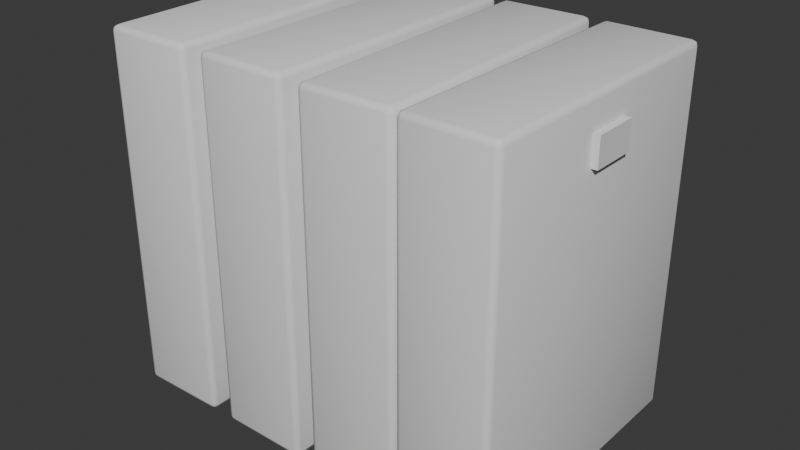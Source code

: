 # Source: SM_Env_FileFolders.blend  (saved by Blender 4.1.24; exported with 4.5.12 LTS)
import bpy
from mathutils import Matrix  # noqa: F401  (used for matrix-valued properties, if any)

bpy.ops.wm.read_factory_settings(use_empty=True)
scene = bpy.context.scene
scene.name = 'Scene'

# ---- collections
col_collection = bpy.data.collections.new('Collection'); scene.collection.children.link(col_collection)

# ---- world
world_world = bpy.data.worlds.new('World'); scene.world = world_world
world_world.use_nodes = True; world_world.node_tree.nodes.clear()
_N = world_world.node_tree.nodes; _L = world_world.node_tree.links
n0 = _N.new('ShaderNodeOutputWorld'); n0.name = 'World Output'; n0.location = (300, 300)
n1 = _N.new('ShaderNodeBackground'); n1.name = 'Background'; n1.location = (10, 300)
n1.inputs[0].default_value = (0.05088, 0.05088, 0.05088, 1.0)
_L.new(n1.outputs[0], n0.inputs[0])
n0.is_active_output = True
world_world.color = (0.05088, 0.05088, 0.05088)
world_world.use_sun_shadow = False
world_world.sun_shadow_jitter_overblur = 0.0

# ---- meshes
me_cube_001 = bpy.data.meshes.new('Cube.001')
me_cube_001.from_pydata([(0.1701, 0.2557, -0.16), (0.1701, 0.2607, -0.155), (0.1751, 0.2557, -0.155), (0.1701, 0.2592, -0.1585), (0.173, 0.2586, -0.1579), (0.1736, 0.2592, -0.155), (0.1736, 0.2557, -0.1585), (0.1701, 0.2607, 0.155), (0.1701, 0.2557, 0.16), (0.1751, 0.2557, 0.155), (0.1701, 0.2592, 0.1585), (0.173, 0.2586, 0.1579), (0.1736, 0.2557, 0.1585), (0.1736, 0.2592, 0.155), (0.1701, 0.01567, -0.16), (0.1751, 0.01567, -0.155), (0.1701, 0.01067, -0.155), (0.1736, 0.01567, -0.1585), (0.173, 0.01278, -0.1579), (0.1736, 0.01214, -0.155), (0.1701, 0.01214, -0.1585), (0.1701, 0.01567, 0.16), (0.1701, 0.01067, 0.155), (0.1751, 0.01567, 0.155), (0.1701, 0.01214, 0.1585), (0.173, 0.01278, 0.1579), (0.1736, 0.01214, 0.155), (0.1736, 0.01567, 0.1585), (0.1001, 0.2557, -0.16), (0.0951, 0.2557, -0.155), (0.1001, 0.2607, -0.155), (0.09657, 0.2557, -0.1585), (0.09722, 0.2586, -0.1579), (0.09657, 0.2592, -0.155), (0.1001, 0.2592, -0.1585), (0.1001, 0.2557, 0.16), (0.1001, 0.2607, 0.155), (0.0951, 0.2557, 0.155), (0.1001, 0.2592, 0.1585), (0.09722, 0.2586, 0.1579), (0.09657, 0.2592, 0.155), (0.09657, 0.2557, 0.1585), (0.1001, 0.01567, -0.16), (0.1001, 0.01067, -0.155), (0.0951, 0.01567, -0.155), (0.1001, 0.01214, -0.1585), (0.09722, 0.01278, -0.1579), (0.09657, 0.01214, -0.155), (0.09657, 0.01567, -0.1585), (0.1001, 0.01567, 0.16), (0.0951, 0.01567, 0.155), (0.1001, 0.01067, 0.155), (0.09657, 0.01567, 0.1585), (0.09722, 0.01278, 0.1579), (0.09657, 0.01214, 0.155), (0.1001, 0.01214, 0.1585), (0.1806, 0.1157, 0.1075), (0.1806, 0.1157, 0.1325), (0.1706, 0.1157, 0.1075), (0.1706, 0.1157, 0.1325), (0.1806, 0.1557, 0.1075), (0.1806, 0.1557, 0.1325), (0.1706, 0.1557, 0.1075), (0.1706, 0.1557, 0.1325)], [], [(30, 36, 7, 1), (44, 50, 37, 29), (49, 21, 8, 35), (2, 9, 23, 15), (16, 22, 51, 43), (0, 3, 4, 6), (1, 5, 4, 3), (2, 6, 4, 5), (7, 10, 11, 13), (8, 12, 11, 10), (9, 13, 11, 12), (14, 17, 18, 20), (15, 19, 18, 17), (16, 20, 18, 19), (21, 24, 25, 27), (22, 26, 25, 24), (23, 27, 25, 26), (28, 31, 32, 34), (29, 33, 32, 31), (30, 34, 32, 33), (35, 38, 39, 41), (36, 40, 39, 38), (37, 41, 39, 40), (42, 45, 46, 48), (43, 47, 46, 45), (44, 48, 46, 47), (49, 52, 53, 55), (50, 54, 53, 52), (51, 55, 53, 54), (14, 0, 6, 17), (17, 6, 2, 15), (1, 7, 13, 5), (5, 13, 9, 2), (8, 21, 27, 12), (12, 27, 23, 9), (22, 16, 19, 26), (26, 19, 15, 23), (42, 14, 20, 45), (45, 20, 16, 43), (21, 49, 55, 24), (24, 55, 51, 22), (50, 44, 47, 54), (54, 47, 43, 51), (28, 42, 48, 31), (31, 48, 44, 29), (49, 35, 41, 52), (52, 41, 37, 50), (36, 30, 33, 40), (40, 33, 29, 37), (0, 28, 34, 3), (3, 34, 30, 1), (35, 8, 10, 38), (38, 10, 7, 36), (14, 42, 28, 0), (56, 57, 59, 58), (58, 59, 63, 62), (62, 63, 61, 60), (60, 61, 57, 56), (58, 62, 60, 56), (63, 59, 57, 61)])
me_cube_001.polygons.foreach_set('use_smooth', [True] * 60)
_k = set([(56, 57), (56, 58), (56, 60), (57, 59), (57, 61), (58, 59), (58, 62), (59, 63), (60, 61), (60, 62), (61, 63), (62, 63)])
me_cube_001.attributes.new('sharp_edge', 'BOOLEAN', 'EDGE').data.foreach_set('value', [ (min(e.vertices), max(e.vertices)) in _k for e in me_cube_001.edges])
_uv = me_cube_001.uv_layers.new(name='UVMap')
_uv.uv.foreach_set('vector', [0.3789, 0.7656, 0.6211, 0.7656, 0.6211, 0.9844, 0.3789, 0.9844, 0.3789, 0.505, 0.6211, 0.505, 0.6211, 0.745, 0.3789, 0.745, 0.6406, 0.505, 0.8594, 0.505, 0.8594, 0.745, 0.6406, 0.745, 0.3789, 0.005, 0.6211, 0.005, 0.6211, 0.245, 0.3789, 0.245, 0.3789, 0.2656, 0.6211, 0.2656, 0.6211, 0.4844, 0.3789, 0.4844, 0.1406, 0.745, 0.1406, 0.75, 0.1316, 0.75, 0.125, 0.745, 0.3789, 0.9844, 0.3789, 1.0, 0.3767, 1.0, 0.375, 0.9844, 0.3789, 0.005, 0.375, 0.005, 0.375, 0.002113, 0.3789, 0.0, 0.6211, 0.9844, 0.625, 0.9844, 0.625, 0.9934, 0.6211, 1.0, 0.8594, 0.745, 0.875, 0.745, 0.875, 0.7479, 0.8594, 0.75, 0.6211, 0.005, 0.6211, 0.0, 0.6233, 0.0, 0.625, 0.005, 0.1406, 0.505, 0.125, 0.505, 0.125, 0.5021, 0.1406, 0.5, 0.3789, 0.245, 0.3789, 0.25, 0.3767, 0.25, 0.375, 0.245, 0.3789, 0.2656, 0.375, 0.2656, 0.375, 0.2566, 0.3789, 0.25, 0.8594, 0.505, 0.8594, 0.5, 0.8684, 0.5, 0.875, 0.505, 0.6211, 0.2656, 0.6211, 0.25, 0.6233, 0.25, 0.625, 0.2656, 0.6211, 0.245, 0.625, 0.245, 0.625, 0.2479, 0.6211, 0.25, 0.3594, 0.745, 0.375, 0.745, 0.3756, 0.7515, 0.3594, 0.75, 0.3789, 0.745, 0.3789, 0.75, 0.3756, 0.7515, 0.375, 0.745, 0.3789, 0.7656, 0.375, 0.7656, 0.3756, 0.7515, 0.3789, 0.75, 0.6406, 0.745, 0.6406, 0.75, 0.6267, 0.7493, 0.625, 0.745, 0.6211, 0.7656, 0.6211, 0.75, 0.6267, 0.7493, 0.625, 0.7656, 0.6211, 0.745, 0.625, 0.745, 0.6267, 0.7493, 0.6211, 0.75, 0.3594, 0.505, 0.3594, 0.5, 0.3733, 0.5007, 0.375, 0.505, 0.3789, 0.4844, 0.3789, 0.5, 0.3733, 0.5007, 0.375, 0.4844, 0.3789, 0.505, 0.375, 0.505, 0.3733, 0.5007, 0.3789, 0.5, 0.6406, 0.505, 0.625, 0.505, 0.6244, 0.4985, 0.6406, 0.5, 0.6211, 0.505, 0.6211, 0.5, 0.6244, 0.4985, 0.625, 0.505, 0.6211, 0.4844, 0.625, 0.4844, 0.6244, 0.4985, 0.6211, 0.5, 0.1406, 0.505, 0.1406, 0.745, 0.125, 0.745, 0.125, 0.505, 0.375, 0.245, 0.375, 0.005, 0.3789, 0.005, 0.3789, 0.245, 0.3789, 0.9844, 0.6211, 0.9844, 0.6211, 1.0, 0.3789, 1.0, 0.3789, 0.0, 0.6211, 0.0, 0.6211, 0.005, 0.3789, 0.005, 0.8594, 0.745, 0.8594, 0.505, 0.875, 0.505, 0.875, 0.745, 0.625, 0.005, 0.625, 0.245, 0.6211, 0.245, 0.6211, 0.005, 0.6211, 0.2656, 0.3789, 0.2656, 0.3789, 0.25, 0.6211, 0.25, 0.6211, 0.25, 0.3789, 0.25, 0.3789, 0.245, 0.6211, 0.245, 0.3594, 0.505, 0.1406, 0.505, 0.1406, 0.5, 0.3594, 0.5, 0.375, 0.4844, 0.375, 0.2656, 0.3789, 0.2656, 0.3789, 0.4844, 0.8594, 0.505, 0.6406, 0.505, 0.6406, 0.5, 0.8594, 0.5, 0.625, 0.2656, 0.625, 0.4844, 0.6211, 0.4844, 0.6211, 0.2656, 0.6211, 0.505, 0.3789, 0.505, 0.3789, 0.5, 0.6211, 0.5, 0.6211, 0.5, 0.3789, 0.5, 0.3789, 0.4844, 0.6211, 0.4844, 0.3594, 0.745, 0.3594, 0.505, 0.375, 0.505, 0.375, 0.745, 0.375, 0.745, 0.375, 0.505, 0.3789, 0.505, 0.3789, 0.745, 0.6406, 0.505, 0.6406, 0.745, 0.625, 0.745, 0.625, 0.505, 0.625, 0.505, 0.625, 0.745, 0.6211, 0.745, 0.6211, 0.505, 0.6211, 0.7656, 0.3789, 0.7656, 0.3789, 0.75, 0.6211, 0.75, 0.6211, 0.75, 0.3789, 0.75, 0.3789, 0.745, 0.6211, 0.745, 0.1406, 0.745, 0.3594, 0.745, 0.3594, 0.75, 0.1406, 0.75, 0.375, 0.9844, 0.375, 0.7656, 0.3789, 0.7656, 0.3789, 0.9844, 0.6406, 0.745, 0.8594, 0.745, 0.8594, 0.75, 0.6406, 0.75, 0.625, 0.7656, 0.625, 0.9844, 0.6211, 0.9844, 0.6211, 0.7656, 0.1406, 0.505, 0.3594, 0.505, 0.3594, 0.745, 0.1406, 0.745, 0.375, 0.0, 0.625, 0.0, 0.625, 0.25, 0.375, 0.25, 0.375, 0.25, 0.625, 0.25, 0.625, 0.5, 0.375, 0.5, 0.375, 0.5, 0.625, 0.5, 0.625, 0.75, 0.375, 0.75, 0.375, 0.75, 0.625, 0.75, 0.625, 1.0, 0.375, 1.0, 0.125, 0.5, 0.375, 0.5, 0.375, 0.75, 0.125, 0.75, 0.625, 0.5, 0.875, 0.5, 0.875, 0.75, 0.625, 0.75])
me_cube_001.update()
me_cube_004 = bpy.data.meshes.new('Cube.004')
me_cube_004.from_pydata([(0.07928, 0.2561, -0.16), (0.0791, 0.2611, -0.155), (0.08428, 0.2562, -0.155), (0.07916, 0.2596, -0.1585), (0.08206, 0.259, -0.1579), (0.08269, 0.2597, -0.155), (0.08281, 0.2562, -0.1585), (0.0791, 0.2611, 0.155), (0.07928, 0.2561, 0.16), (0.08428, 0.2562, 0.155), (0.07916, 0.2596, 0.1585), (0.08206, 0.259, 0.1579), (0.08281, 0.2562, 0.1585), (0.08269, 0.2597, 0.155), (0.08765, 0.01621, -0.16), (0.09265, 0.01638, -0.155), (0.08783, 0.01121, -0.155), (0.09119, 0.01633, -0.1585), (0.09064, 0.01342, -0.1579), (0.09131, 0.0128, -0.155), (0.08778, 0.01268, -0.1585), (0.08765, 0.01621, 0.16), (0.08783, 0.01121, 0.155), (0.09265, 0.01638, 0.155), (0.08778, 0.01268, 0.1585), (0.09064, 0.01342, 0.1579), (0.09131, 0.0128, 0.155), (0.09119, 0.01633, 0.1585), (0.009321, 0.2536, -0.16), (0.004324, 0.2534, -0.155), (0.009147, 0.2586, -0.155), (0.005788, 0.2535, -0.1585), (0.006335, 0.2564, -0.1579), (0.005664, 0.257, -0.155), (0.009198, 0.2572, -0.1585), (0.009321, 0.2536, 0.16), (0.009147, 0.2586, 0.155), (0.004324, 0.2534, 0.155), (0.009198, 0.2572, 0.1585), (0.006335, 0.2564, 0.1579), (0.005664, 0.257, 0.155), (0.005788, 0.2535, 0.1585), (0.0177, 0.01377, -0.16), (0.01787, 0.008769, -0.155), (0.0127, 0.01359, -0.155), (0.01782, 0.01023, -0.1585), (0.01491, 0.01078, -0.1579), (0.01429, 0.01011, -0.155), (0.01416, 0.01364, -0.1585), (0.0177, 0.01377, 0.16), (0.0127, 0.01359, 0.155), (0.01787, 0.008769, 0.155), (0.01416, 0.01364, 0.1585), (0.01491, 0.01078, 0.1579), (0.01429, 0.01011, 0.155), (0.01782, 0.01023, 0.1585), (0.09383, 0.1166, 0.1075), (0.09383, 0.1166, 0.1325), (0.08384, 0.1163, 0.1075), (0.08384, 0.1163, 0.1325), (0.09244, 0.1566, 0.1075), (0.09244, 0.1566, 0.1325), (0.08244, 0.1562, 0.1075), (0.08244, 0.1562, 0.1325)], [], [(30, 36, 7, 1), (44, 50, 37, 29), (49, 21, 8, 35), (2, 9, 23, 15), (16, 22, 51, 43), (0, 3, 4, 6), (1, 5, 4, 3), (2, 6, 4, 5), (7, 10, 11, 13), (8, 12, 11, 10), (9, 13, 11, 12), (14, 17, 18, 20), (15, 19, 18, 17), (16, 20, 18, 19), (21, 24, 25, 27), (22, 26, 25, 24), (23, 27, 25, 26), (28, 31, 32, 34), (29, 33, 32, 31), (30, 34, 32, 33), (35, 38, 39, 41), (36, 40, 39, 38), (37, 41, 39, 40), (42, 45, 46, 48), (43, 47, 46, 45), (44, 48, 46, 47), (49, 52, 53, 55), (50, 54, 53, 52), (51, 55, 53, 54), (14, 0, 6, 17), (17, 6, 2, 15), (1, 7, 13, 5), (5, 13, 9, 2), (8, 21, 27, 12), (12, 27, 23, 9), (22, 16, 19, 26), (26, 19, 15, 23), (42, 14, 20, 45), (45, 20, 16, 43), (21, 49, 55, 24), (24, 55, 51, 22), (50, 44, 47, 54), (54, 47, 43, 51), (28, 42, 48, 31), (31, 48, 44, 29), (49, 35, 41, 52), (52, 41, 37, 50), (36, 30, 33, 40), (40, 33, 29, 37), (0, 28, 34, 3), (3, 34, 30, 1), (35, 8, 10, 38), (38, 10, 7, 36), (14, 42, 28, 0), (56, 57, 59, 58), (58, 59, 63, 62), (62, 63, 61, 60), (60, 61, 57, 56), (58, 62, 60, 56), (63, 59, 57, 61)])
me_cube_004.polygons.foreach_set('use_smooth', [True] * 60)
_k = set([(56, 57), (56, 58), (56, 60), (57, 59), (57, 61), (58, 59), (58, 62), (59, 63), (60, 61), (60, 62), (61, 63), (62, 63)])
me_cube_004.attributes.new('sharp_edge', 'BOOLEAN', 'EDGE').data.foreach_set('value', [ (min(e.vertices), max(e.vertices)) in _k for e in me_cube_004.edges])
_uv = me_cube_004.uv_layers.new(name='UVMap')
_uv.uv.foreach_set('vector', [0.3789, 0.7656, 0.6211, 0.7656, 0.6211, 0.9844, 0.3789, 0.9844, 0.3789, 0.505, 0.6211, 0.505, 0.6211, 0.745, 0.3789, 0.745, 0.6406, 0.505, 0.8594, 0.505, 0.8594, 0.745, 0.6406, 0.745, 0.3789, 0.005, 0.6211, 0.005, 0.6211, 0.245, 0.3789, 0.245, 0.3789, 0.2656, 0.6211, 0.2656, 0.6211, 0.4844, 0.3789, 0.4844, 0.1406, 0.745, 0.1406, 0.75, 0.1316, 0.75, 0.125, 0.745, 0.3789, 0.9844, 0.3789, 1.0, 0.3767, 1.0, 0.375, 0.9844, 0.3789, 0.005, 0.375, 0.005, 0.375, 0.002113, 0.3789, 0.0, 0.6211, 0.9844, 0.625, 0.9844, 0.625, 0.9934, 0.6211, 1.0, 0.8594, 0.745, 0.875, 0.745, 0.875, 0.7479, 0.8594, 0.75, 0.6211, 0.005, 0.6211, 0.0, 0.6233, 0.0, 0.625, 0.005, 0.1406, 0.505, 0.125, 0.505, 0.125, 0.5021, 0.1406, 0.5, 0.3789, 0.245, 0.3789, 0.25, 0.3767, 0.25, 0.375, 0.245, 0.3789, 0.2656, 0.375, 0.2656, 0.375, 0.2566, 0.3789, 0.25, 0.8594, 0.505, 0.8594, 0.5, 0.8684, 0.5, 0.875, 0.505, 0.6211, 0.2656, 0.6211, 0.25, 0.6233, 0.25, 0.625, 0.2656, 0.6211, 0.245, 0.625, 0.245, 0.625, 0.2479, 0.6211, 0.25, 0.3594, 0.745, 0.375, 0.745, 0.3756, 0.7515, 0.3594, 0.75, 0.3789, 0.745, 0.3789, 0.75, 0.3756, 0.7515, 0.375, 0.745, 0.3789, 0.7656, 0.375, 0.7656, 0.3756, 0.7515, 0.3789, 0.75, 0.6406, 0.745, 0.6406, 0.75, 0.6267, 0.7493, 0.625, 0.745, 0.6211, 0.7656, 0.6211, 0.75, 0.6267, 0.7493, 0.625, 0.7656, 0.6211, 0.745, 0.625, 0.745, 0.6267, 0.7493, 0.6211, 0.75, 0.3594, 0.505, 0.3594, 0.5, 0.3733, 0.5007, 0.375, 0.505, 0.3789, 0.4844, 0.3789, 0.5, 0.3733, 0.5007, 0.375, 0.4844, 0.3789, 0.505, 0.375, 0.505, 0.3733, 0.5007, 0.3789, 0.5, 0.6406, 0.505, 0.625, 0.505, 0.6244, 0.4985, 0.6406, 0.5, 0.6211, 0.505, 0.6211, 0.5, 0.6244, 0.4985, 0.625, 0.505, 0.6211, 0.4844, 0.625, 0.4844, 0.6244, 0.4985, 0.6211, 0.5, 0.1406, 0.505, 0.1406, 0.745, 0.125, 0.745, 0.125, 0.505, 0.375, 0.245, 0.375, 0.005, 0.3789, 0.005, 0.3789, 0.245, 0.3789, 0.9844, 0.6211, 0.9844, 0.6211, 1.0, 0.3789, 1.0, 0.3789, 0.0, 0.6211, 0.0, 0.6211, 0.005, 0.3789, 0.005, 0.8594, 0.745, 0.8594, 0.505, 0.875, 0.505, 0.875, 0.745, 0.625, 0.005, 0.625, 0.245, 0.6211, 0.245, 0.6211, 0.005, 0.6211, 0.2656, 0.3789, 0.2656, 0.3789, 0.25, 0.6211, 0.25, 0.6211, 0.25, 0.3789, 0.25, 0.3789, 0.245, 0.6211, 0.245, 0.3594, 0.505, 0.1406, 0.505, 0.1406, 0.5, 0.3594, 0.5, 0.375, 0.4844, 0.375, 0.2656, 0.3789, 0.2656, 0.3789, 0.4844, 0.8594, 0.505, 0.6406, 0.505, 0.6406, 0.5, 0.8594, 0.5, 0.625, 0.2656, 0.625, 0.4844, 0.6211, 0.4844, 0.6211, 0.2656, 0.6211, 0.505, 0.3789, 0.505, 0.3789, 0.5, 0.6211, 0.5, 0.6211, 0.5, 0.3789, 0.5, 0.3789, 0.4844, 0.6211, 0.4844, 0.3594, 0.745, 0.3594, 0.505, 0.375, 0.505, 0.375, 0.745, 0.375, 0.745, 0.375, 0.505, 0.3789, 0.505, 0.3789, 0.745, 0.6406, 0.505, 0.6406, 0.745, 0.625, 0.745, 0.625, 0.505, 0.625, 0.505, 0.625, 0.745, 0.6211, 0.745, 0.6211, 0.505, 0.6211, 0.7656, 0.3789, 0.7656, 0.3789, 0.75, 0.6211, 0.75, 0.6211, 0.75, 0.3789, 0.75, 0.3789, 0.745, 0.6211, 0.745, 0.1406, 0.745, 0.3594, 0.745, 0.3594, 0.75, 0.1406, 0.75, 0.375, 0.9844, 0.375, 0.7656, 0.3789, 0.7656, 0.3789, 0.9844, 0.6406, 0.745, 0.8594, 0.745, 0.8594, 0.75, 0.6406, 0.75, 0.625, 0.7656, 0.625, 0.9844, 0.6211, 0.9844, 0.6211, 0.7656, 0.1406, 0.505, 0.3594, 0.505, 0.3594, 0.745, 0.1406, 0.745, 0.375, 0.0, 0.625, 0.0, 0.625, 0.25, 0.375, 0.25, 0.375, 0.25, 0.625, 0.25, 0.625, 0.5, 0.375, 0.5, 0.375, 0.5, 0.625, 0.5, 0.625, 0.75, 0.375, 0.75, 0.375, 0.75, 0.625, 0.75, 0.625, 1.0, 0.375, 1.0, 0.125, 0.5, 0.375, 0.5, 0.375, 0.75, 0.125, 0.75, 0.625, 0.5, 0.875, 0.5, 0.875, 0.75, 0.625, 0.75])
me_cube_004.update()
me_cube_006 = bpy.data.meshes.new('Cube.006')
me_cube_006.from_pydata([(-0.009897, 0.2557, -0.16), (-0.009897, 0.2607, -0.155), (-0.004897, 0.2557, -0.155), (-0.009897, 0.2592, -0.1585), (-0.00701, 0.2586, -0.1579), (-0.006361, 0.2592, -0.155), (-0.006361, 0.2557, -0.1585), (-0.009897, 0.2607, 0.155), (-0.009897, 0.2557, 0.16), (-0.004897, 0.2557, 0.155), (-0.009897, 0.2592, 0.1585), (-0.00701, 0.2586, 0.1579), (-0.006361, 0.2557, 0.1585), (-0.006361, 0.2592, 0.155), (-0.009897, 0.01567, -0.16), (-0.004897, 0.01567, -0.155), (-0.009897, 0.01067, -0.155), (-0.006361, 0.01567, -0.1585), (-0.00701, 0.01278, -0.1579), (-0.006361, 0.01214, -0.155), (-0.009897, 0.01214, -0.1585), (-0.009897, 0.01567, 0.16), (-0.009897, 0.01067, 0.155), (-0.004897, 0.01567, 0.155), (-0.009897, 0.01214, 0.1585), (-0.00701, 0.01278, 0.1579), (-0.006361, 0.01214, 0.155), (-0.006361, 0.01567, 0.1585), (-0.0799, 0.2557, -0.16), (-0.0849, 0.2557, -0.155), (-0.0799, 0.2607, -0.155), (-0.08343, 0.2557, -0.1585), (-0.08278, 0.2586, -0.1579), (-0.08343, 0.2592, -0.155), (-0.0799, 0.2592, -0.1585), (-0.0799, 0.2557, 0.16), (-0.0799, 0.2607, 0.155), (-0.0849, 0.2557, 0.155), (-0.0799, 0.2592, 0.1585), (-0.08278, 0.2586, 0.1579), (-0.08343, 0.2592, 0.155), (-0.08343, 0.2557, 0.1585), (-0.0799, 0.01567, -0.16), (-0.0799, 0.01067, -0.155), (-0.0849, 0.01567, -0.155), (-0.0799, 0.01214, -0.1585), (-0.08278, 0.01278, -0.1579), (-0.08343, 0.01214, -0.155), (-0.08343, 0.01567, -0.1585), (-0.0799, 0.01567, 0.16), (-0.0849, 0.01567, 0.155), (-0.0799, 0.01067, 0.155), (-0.08343, 0.01567, 0.1585), (-0.08278, 0.01278, 0.1579), (-0.08343, 0.01214, 0.155), (-0.0799, 0.01214, 0.1585), (0.0003154, 0.1157, 0.1075), (0.0003154, 0.1157, 0.1325), (-0.009685, 0.1157, 0.1075), (-0.009685, 0.1157, 0.1325), (0.0003154, 0.1557, 0.1075), (0.0003154, 0.1557, 0.1325), (-0.009685, 0.1557, 0.1075), (-0.009685, 0.1557, 0.1325)], [], [(30, 36, 7, 1), (44, 50, 37, 29), (49, 21, 8, 35), (2, 9, 23, 15), (16, 22, 51, 43), (0, 3, 4, 6), (1, 5, 4, 3), (2, 6, 4, 5), (7, 10, 11, 13), (8, 12, 11, 10), (9, 13, 11, 12), (14, 17, 18, 20), (15, 19, 18, 17), (16, 20, 18, 19), (21, 24, 25, 27), (22, 26, 25, 24), (23, 27, 25, 26), (28, 31, 32, 34), (29, 33, 32, 31), (30, 34, 32, 33), (35, 38, 39, 41), (36, 40, 39, 38), (37, 41, 39, 40), (42, 45, 46, 48), (43, 47, 46, 45), (44, 48, 46, 47), (49, 52, 53, 55), (50, 54, 53, 52), (51, 55, 53, 54), (14, 0, 6, 17), (17, 6, 2, 15), (1, 7, 13, 5), (5, 13, 9, 2), (8, 21, 27, 12), (12, 27, 23, 9), (22, 16, 19, 26), (26, 19, 15, 23), (42, 14, 20, 45), (45, 20, 16, 43), (21, 49, 55, 24), (24, 55, 51, 22), (50, 44, 47, 54), (54, 47, 43, 51), (28, 42, 48, 31), (31, 48, 44, 29), (49, 35, 41, 52), (52, 41, 37, 50), (36, 30, 33, 40), (40, 33, 29, 37), (0, 28, 34, 3), (3, 34, 30, 1), (35, 8, 10, 38), (38, 10, 7, 36), (14, 42, 28, 0), (56, 57, 59, 58), (58, 59, 63, 62), (62, 63, 61, 60), (60, 61, 57, 56), (58, 62, 60, 56), (63, 59, 57, 61)])
me_cube_006.polygons.foreach_set('use_smooth', [True] * 60)
_k = set([(56, 57), (56, 58), (56, 60), (57, 59), (57, 61), (58, 59), (58, 62), (59, 63), (60, 61), (60, 62), (61, 63), (62, 63)])
me_cube_006.attributes.new('sharp_edge', 'BOOLEAN', 'EDGE').data.foreach_set('value', [ (min(e.vertices), max(e.vertices)) in _k for e in me_cube_006.edges])
_uv = me_cube_006.uv_layers.new(name='UVMap')
_uv.uv.foreach_set('vector', [0.3789, 0.7656, 0.6211, 0.7656, 0.6211, 0.9844, 0.3789, 0.9844, 0.3789, 0.505, 0.6211, 0.505, 0.6211, 0.745, 0.3789, 0.745, 0.6406, 0.505, 0.8594, 0.505, 0.8594, 0.745, 0.6406, 0.745, 0.3789, 0.005, 0.6211, 0.005, 0.6211, 0.245, 0.3789, 0.245, 0.3789, 0.2656, 0.6211, 0.2656, 0.6211, 0.4844, 0.3789, 0.4844, 0.1406, 0.745, 0.1406, 0.75, 0.1316, 0.75, 0.125, 0.745, 0.3789, 0.9844, 0.3789, 1.0, 0.3767, 1.0, 0.375, 0.9844, 0.3789, 0.005, 0.375, 0.005, 0.375, 0.002113, 0.3789, 0.0, 0.6211, 0.9844, 0.625, 0.9844, 0.625, 0.9934, 0.6211, 1.0, 0.8594, 0.745, 0.875, 0.745, 0.875, 0.7479, 0.8594, 0.75, 0.6211, 0.005, 0.6211, 0.0, 0.6233, 0.0, 0.625, 0.005, 0.1406, 0.505, 0.125, 0.505, 0.125, 0.5021, 0.1406, 0.5, 0.3789, 0.245, 0.3789, 0.25, 0.3767, 0.25, 0.375, 0.245, 0.3789, 0.2656, 0.375, 0.2656, 0.375, 0.2566, 0.3789, 0.25, 0.8594, 0.505, 0.8594, 0.5, 0.8684, 0.5, 0.875, 0.505, 0.6211, 0.2656, 0.6211, 0.25, 0.6233, 0.25, 0.625, 0.2656, 0.6211, 0.245, 0.625, 0.245, 0.625, 0.2479, 0.6211, 0.25, 0.3594, 0.745, 0.375, 0.745, 0.3756, 0.7515, 0.3594, 0.75, 0.3789, 0.745, 0.3789, 0.75, 0.3756, 0.7515, 0.375, 0.745, 0.3789, 0.7656, 0.375, 0.7656, 0.3756, 0.7515, 0.3789, 0.75, 0.6406, 0.745, 0.6406, 0.75, 0.6267, 0.7493, 0.625, 0.745, 0.6211, 0.7656, 0.6211, 0.75, 0.6267, 0.7493, 0.625, 0.7656, 0.6211, 0.745, 0.625, 0.745, 0.6267, 0.7493, 0.6211, 0.75, 0.3594, 0.505, 0.3594, 0.5, 0.3733, 0.5007, 0.375, 0.505, 0.3789, 0.4844, 0.3789, 0.5, 0.3733, 0.5007, 0.375, 0.4844, 0.3789, 0.505, 0.375, 0.505, 0.3733, 0.5007, 0.3789, 0.5, 0.6406, 0.505, 0.625, 0.505, 0.6244, 0.4985, 0.6406, 0.5, 0.6211, 0.505, 0.6211, 0.5, 0.6244, 0.4985, 0.625, 0.505, 0.6211, 0.4844, 0.625, 0.4844, 0.6244, 0.4985, 0.6211, 0.5, 0.1406, 0.505, 0.1406, 0.745, 0.125, 0.745, 0.125, 0.505, 0.375, 0.245, 0.375, 0.005, 0.3789, 0.005, 0.3789, 0.245, 0.3789, 0.9844, 0.6211, 0.9844, 0.6211, 1.0, 0.3789, 1.0, 0.3789, 0.0, 0.6211, 0.0, 0.6211, 0.005, 0.3789, 0.005, 0.8594, 0.745, 0.8594, 0.505, 0.875, 0.505, 0.875, 0.745, 0.625, 0.005, 0.625, 0.245, 0.6211, 0.245, 0.6211, 0.005, 0.6211, 0.2656, 0.3789, 0.2656, 0.3789, 0.25, 0.6211, 0.25, 0.6211, 0.25, 0.3789, 0.25, 0.3789, 0.245, 0.6211, 0.245, 0.3594, 0.505, 0.1406, 0.505, 0.1406, 0.5, 0.3594, 0.5, 0.375, 0.4844, 0.375, 0.2656, 0.3789, 0.2656, 0.3789, 0.4844, 0.8594, 0.505, 0.6406, 0.505, 0.6406, 0.5, 0.8594, 0.5, 0.625, 0.2656, 0.625, 0.4844, 0.6211, 0.4844, 0.6211, 0.2656, 0.6211, 0.505, 0.3789, 0.505, 0.3789, 0.5, 0.6211, 0.5, 0.6211, 0.5, 0.3789, 0.5, 0.3789, 0.4844, 0.6211, 0.4844, 0.3594, 0.745, 0.3594, 0.505, 0.375, 0.505, 0.375, 0.745, 0.375, 0.745, 0.375, 0.505, 0.3789, 0.505, 0.3789, 0.745, 0.6406, 0.505, 0.6406, 0.745, 0.625, 0.745, 0.625, 0.505, 0.625, 0.505, 0.625, 0.745, 0.6211, 0.745, 0.6211, 0.505, 0.6211, 0.7656, 0.3789, 0.7656, 0.3789, 0.75, 0.6211, 0.75, 0.6211, 0.75, 0.3789, 0.75, 0.3789, 0.745, 0.6211, 0.745, 0.1406, 0.745, 0.3594, 0.745, 0.3594, 0.75, 0.1406, 0.75, 0.375, 0.9844, 0.375, 0.7656, 0.3789, 0.7656, 0.3789, 0.9844, 0.6406, 0.745, 0.8594, 0.745, 0.8594, 0.75, 0.6406, 0.75, 0.625, 0.7656, 0.625, 0.9844, 0.6211, 0.9844, 0.6211, 0.7656, 0.1406, 0.505, 0.3594, 0.505, 0.3594, 0.745, 0.1406, 0.745, 0.375, 0.0, 0.625, 0.0, 0.625, 0.25, 0.375, 0.25, 0.375, 0.25, 0.625, 0.25, 0.625, 0.5, 0.375, 0.5, 0.375, 0.5, 0.625, 0.5, 0.625, 0.75, 0.375, 0.75, 0.375, 0.75, 0.625, 0.75, 0.625, 1.0, 0.375, 1.0, 0.125, 0.5, 0.375, 0.5, 0.375, 0.75, 0.125, 0.75, 0.625, 0.5, 0.875, 0.5, 0.875, 0.75, 0.625, 0.75])
me_cube_006.update()
me_cube_008 = bpy.data.meshes.new('Cube.008')
me_cube_008.from_pydata([(-0.112, 0.2559, -0.16), (-0.1121, 0.2609, -0.155), (-0.107, 0.256, -0.155), (-0.1121, 0.2594, -0.1585), (-0.1092, 0.2588, -0.1579), (-0.1085, 0.2595, -0.155), (-0.1085, 0.2559, -0.1585), (-0.1121, 0.2609, 0.155), (-0.112, 0.2559, 0.16), (-0.107, 0.256, 0.155), (-0.1121, 0.2594, 0.1585), (-0.1092, 0.2588, 0.1579), (-0.1085, 0.2559, 0.1585), (-0.1085, 0.2595, 0.155), (-0.1078, 0.01592, -0.16), (-0.1028, 0.01601, -0.155), (-0.1077, 0.01092, -0.155), (-0.1043, 0.01598, -0.1585), (-0.1049, 0.01309, -0.1579), (-0.1042, 0.01245, -0.155), (-0.1077, 0.01239, -0.1585), (-0.1078, 0.01592, 0.16), (-0.1077, 0.01092, 0.155), (-0.1028, 0.01601, 0.155), (-0.1077, 0.01239, 0.1585), (-0.1049, 0.01309, 0.1579), (-0.1042, 0.01245, 0.155), (-0.1043, 0.01598, 0.1585), (-0.182, 0.2547, -0.16), (-0.187, 0.2546, -0.155), (-0.1821, 0.2597, -0.155), (-0.1855, 0.2546, -0.1585), (-0.1849, 0.2575, -0.1579), (-0.1856, 0.2581, -0.155), (-0.182, 0.2582, -0.1585), (-0.182, 0.2547, 0.16), (-0.1821, 0.2597, 0.155), (-0.187, 0.2546, 0.155), (-0.182, 0.2582, 0.1585), (-0.1849, 0.2575, 0.1579), (-0.1856, 0.2581, 0.155), (-0.1855, 0.2546, 0.1585), (-0.1778, 0.0147, -0.16), (-0.1777, 0.009701, -0.155), (-0.1828, 0.01461, -0.155), (-0.1777, 0.01116, -0.1585), (-0.1806, 0.01176, -0.1579), (-0.1813, 0.0111, -0.155), (-0.1813, 0.01464, -0.1585), (-0.1778, 0.0147, 0.16), (-0.1828, 0.01461, 0.155), (-0.1777, 0.009701, 0.155), (-0.1813, 0.01464, 0.1585), (-0.1806, 0.01176, 0.1579), (-0.1813, 0.0111, 0.155), (-0.1777, 0.01116, 0.1585), (-0.09927, 0.1161, 0.1075), (-0.09927, 0.1161, 0.1325), (-0.1093, 0.116, 0.1075), (-0.1093, 0.116, 0.1325), (-0.09997, 0.1561, 0.1075), (-0.09997, 0.1561, 0.1325), (-0.11, 0.156, 0.1075), (-0.11, 0.156, 0.1325)], [], [(30, 36, 7, 1), (44, 50, 37, 29), (49, 21, 8, 35), (2, 9, 23, 15), (16, 22, 51, 43), (0, 3, 4, 6), (1, 5, 4, 3), (2, 6, 4, 5), (7, 10, 11, 13), (8, 12, 11, 10), (9, 13, 11, 12), (14, 17, 18, 20), (15, 19, 18, 17), (16, 20, 18, 19), (21, 24, 25, 27), (22, 26, 25, 24), (23, 27, 25, 26), (28, 31, 32, 34), (29, 33, 32, 31), (30, 34, 32, 33), (35, 38, 39, 41), (36, 40, 39, 38), (37, 41, 39, 40), (42, 45, 46, 48), (43, 47, 46, 45), (44, 48, 46, 47), (49, 52, 53, 55), (50, 54, 53, 52), (51, 55, 53, 54), (14, 0, 6, 17), (17, 6, 2, 15), (1, 7, 13, 5), (5, 13, 9, 2), (8, 21, 27, 12), (12, 27, 23, 9), (22, 16, 19, 26), (26, 19, 15, 23), (42, 14, 20, 45), (45, 20, 16, 43), (21, 49, 55, 24), (24, 55, 51, 22), (50, 44, 47, 54), (54, 47, 43, 51), (28, 42, 48, 31), (31, 48, 44, 29), (49, 35, 41, 52), (52, 41, 37, 50), (36, 30, 33, 40), (40, 33, 29, 37), (0, 28, 34, 3), (3, 34, 30, 1), (35, 8, 10, 38), (38, 10, 7, 36), (14, 42, 28, 0), (56, 57, 59, 58), (58, 59, 63, 62), (62, 63, 61, 60), (60, 61, 57, 56), (58, 62, 60, 56), (63, 59, 57, 61)])
me_cube_008.polygons.foreach_set('use_smooth', [True] * 60)
_k = set([(56, 57), (56, 58), (56, 60), (57, 59), (57, 61), (58, 59), (58, 62), (59, 63), (60, 61), (60, 62), (61, 63), (62, 63)])
me_cube_008.attributes.new('sharp_edge', 'BOOLEAN', 'EDGE').data.foreach_set('value', [ (min(e.vertices), max(e.vertices)) in _k for e in me_cube_008.edges])
_uv = me_cube_008.uv_layers.new(name='UVMap')
_uv.uv.foreach_set('vector', [0.3789, 0.7656, 0.6211, 0.7656, 0.6211, 0.9844, 0.3789, 0.9844, 0.3789, 0.505, 0.6211, 0.505, 0.6211, 0.745, 0.3789, 0.745, 0.6406, 0.505, 0.8594, 0.505, 0.8594, 0.745, 0.6406, 0.745, 0.3789, 0.005, 0.6211, 0.005, 0.6211, 0.245, 0.3789, 0.245, 0.3789, 0.2656, 0.6211, 0.2656, 0.6211, 0.4844, 0.3789, 0.4844, 0.1406, 0.745, 0.1406, 0.75, 0.1316, 0.75, 0.125, 0.745, 0.3789, 0.9844, 0.3789, 1.0, 0.3767, 1.0, 0.375, 0.9844, 0.3789, 0.005, 0.375, 0.005, 0.375, 0.002113, 0.3789, 0.0, 0.6211, 0.9844, 0.625, 0.9844, 0.625, 0.9934, 0.6211, 1.0, 0.8594, 0.745, 0.875, 0.745, 0.875, 0.7479, 0.8594, 0.75, 0.6211, 0.005, 0.6211, 0.0, 0.6233, 0.0, 0.625, 0.005, 0.1406, 0.505, 0.125, 0.505, 0.125, 0.5021, 0.1406, 0.5, 0.3789, 0.245, 0.3789, 0.25, 0.3767, 0.25, 0.375, 0.245, 0.3789, 0.2656, 0.375, 0.2656, 0.375, 0.2566, 0.3789, 0.25, 0.8594, 0.505, 0.8594, 0.5, 0.8684, 0.5, 0.875, 0.505, 0.6211, 0.2656, 0.6211, 0.25, 0.6233, 0.25, 0.625, 0.2656, 0.6211, 0.245, 0.625, 0.245, 0.625, 0.2479, 0.6211, 0.25, 0.3594, 0.745, 0.375, 0.745, 0.3756, 0.7515, 0.3594, 0.75, 0.3789, 0.745, 0.3789, 0.75, 0.3756, 0.7515, 0.375, 0.745, 0.3789, 0.7656, 0.375, 0.7656, 0.3756, 0.7515, 0.3789, 0.75, 0.6406, 0.745, 0.6406, 0.75, 0.6267, 0.7493, 0.625, 0.745, 0.6211, 0.7656, 0.6211, 0.75, 0.6267, 0.7493, 0.625, 0.7656, 0.6211, 0.745, 0.625, 0.745, 0.6267, 0.7493, 0.6211, 0.75, 0.3594, 0.505, 0.3594, 0.5, 0.3733, 0.5007, 0.375, 0.505, 0.3789, 0.4844, 0.3789, 0.5, 0.3733, 0.5007, 0.375, 0.4844, 0.3789, 0.505, 0.375, 0.505, 0.3733, 0.5007, 0.3789, 0.5, 0.6406, 0.505, 0.625, 0.505, 0.6244, 0.4985, 0.6406, 0.5, 0.6211, 0.505, 0.6211, 0.5, 0.6244, 0.4985, 0.625, 0.505, 0.6211, 0.4844, 0.625, 0.4844, 0.6244, 0.4985, 0.6211, 0.5, 0.1406, 0.505, 0.1406, 0.745, 0.125, 0.745, 0.125, 0.505, 0.375, 0.245, 0.375, 0.005, 0.3789, 0.005, 0.3789, 0.245, 0.3789, 0.9844, 0.6211, 0.9844, 0.6211, 1.0, 0.3789, 1.0, 0.3789, 0.0, 0.6211, 0.0, 0.6211, 0.005, 0.3789, 0.005, 0.8594, 0.745, 0.8594, 0.505, 0.875, 0.505, 0.875, 0.745, 0.625, 0.005, 0.625, 0.245, 0.6211, 0.245, 0.6211, 0.005, 0.6211, 0.2656, 0.3789, 0.2656, 0.3789, 0.25, 0.6211, 0.25, 0.6211, 0.25, 0.3789, 0.25, 0.3789, 0.245, 0.6211, 0.245, 0.3594, 0.505, 0.1406, 0.505, 0.1406, 0.5, 0.3594, 0.5, 0.375, 0.4844, 0.375, 0.2656, 0.3789, 0.2656, 0.3789, 0.4844, 0.8594, 0.505, 0.6406, 0.505, 0.6406, 0.5, 0.8594, 0.5, 0.625, 0.2656, 0.625, 0.4844, 0.6211, 0.4844, 0.6211, 0.2656, 0.6211, 0.505, 0.3789, 0.505, 0.3789, 0.5, 0.6211, 0.5, 0.6211, 0.5, 0.3789, 0.5, 0.3789, 0.4844, 0.6211, 0.4844, 0.3594, 0.745, 0.3594, 0.505, 0.375, 0.505, 0.375, 0.745, 0.375, 0.745, 0.375, 0.505, 0.3789, 0.505, 0.3789, 0.745, 0.6406, 0.505, 0.6406, 0.745, 0.625, 0.745, 0.625, 0.505, 0.625, 0.505, 0.625, 0.745, 0.6211, 0.745, 0.6211, 0.505, 0.6211, 0.7656, 0.3789, 0.7656, 0.3789, 0.75, 0.6211, 0.75, 0.6211, 0.75, 0.3789, 0.75, 0.3789, 0.745, 0.6211, 0.745, 0.1406, 0.745, 0.3594, 0.745, 0.3594, 0.75, 0.1406, 0.75, 0.375, 0.9844, 0.375, 0.7656, 0.3789, 0.7656, 0.3789, 0.9844, 0.6406, 0.745, 0.8594, 0.745, 0.8594, 0.75, 0.6406, 0.75, 0.625, 0.7656, 0.625, 0.9844, 0.6211, 0.9844, 0.6211, 0.7656, 0.1406, 0.505, 0.3594, 0.505, 0.3594, 0.745, 0.1406, 0.745, 0.375, 0.0, 0.625, 0.0, 0.625, 0.25, 0.375, 0.25, 0.375, 0.25, 0.625, 0.25, 0.625, 0.5, 0.375, 0.5, 0.375, 0.5, 0.625, 0.5, 0.625, 0.75, 0.375, 0.75, 0.375, 0.75, 0.625, 0.75, 0.625, 1.0, 0.375, 1.0, 0.125, 0.5, 0.375, 0.5, 0.375, 0.75, 0.125, 0.75, 0.625, 0.5, 0.875, 0.5, 0.875, 0.75, 0.625, 0.75])
me_cube_008.update()

# ---- objects
ob_filefolder_01 = bpy.data.objects.new('FileFolder 01', me_cube_001)
ob_filefolder_02 = bpy.data.objects.new('FileFolder 02', me_cube_004)
ob_filefolder_03 = bpy.data.objects.new('FileFolder 03', me_cube_006)
ob_filefolder_04 = bpy.data.objects.new('FileFolder 04', me_cube_008)

# ---- transforms, parenting, visibility, modifiers, constraints
ob_filefolder_01.location = (0.0, 0.0, 0.0)
ob_filefolder_02.location = (0.0, 0.0, 0.0)
ob_filefolder_03.location = (0.0, 0.0, 0.0)
ob_filefolder_04.location = (0.0, 0.0, 0.0)

# ---- collection membership
col_collection.objects.link(ob_filefolder_01)
col_collection.objects.link(ob_filefolder_02)
col_collection.objects.link(ob_filefolder_03)
col_collection.objects.link(ob_filefolder_04)

# ---- scene / render settings (as saved in the file)
scene.frame_start = 1; scene.frame_end = 250; scene.frame_set(1)
scene.render.engine = 'BLENDER_EEVEE_NEXT'
scene.cycles.sampling_pattern = 'TABULATED_SOBOL'
scene.eevee.ray_tracing_options.trace_max_roughness = 0.0
bpy.context.view_layer.update()

# ---- added for rendering (the .blend has no active camera and no usable light): camera, sun
cam_auto = bpy.data.cameras.new('AutoCamera')
cam_auto.lens = 50.0
cam_auto.sensor_width = 36.0
cam_auto.clip_end = 1000.0
ob_auto_camera = bpy.data.objects.new('AutoCamera', cam_auto)
scene.collection.objects.link(ob_auto_camera)
ob_auto_camera.location = (0.504579, -0.474399, 0.406209)
ob_auto_camera.rotation_euler = (1.09748, -7.21219e-08, 0.694738)
scene.camera = ob_auto_camera
light_auto_sun = bpy.data.lights.new('AutoSun', 'SUN')
light_auto_sun.energy = 3.0
light_auto_sun.angle = 0.0523599
ob_auto_sun = bpy.data.objects.new('AutoSun', light_auto_sun)
scene.collection.objects.link(ob_auto_sun)
ob_auto_sun.rotation_euler = (0.872665, 0.174533, 0.523599)
bpy.context.view_layer.update()
